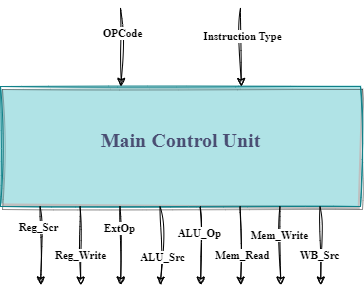

The diagram above was exported from draw.io. Its source (the exported page's mxGraphModel, read from the mxfile embedded in the PNG):
<mxGraphModel dx="1000" dy="523" grid="1" gridSize="10" guides="1" tooltips="1" connect="1" arrows="1" fold="1" page="1" pageScale="1" pageWidth="827" pageHeight="1169" background="#FFFFFF" math="0" shadow="0">
  <root>
    <mxCell id="0" />
    <mxCell id="1" parent="0" />
    <mxCell id="4W6V-Uo5O4JYEqD7uf6B-1" value="" style="rounded=0;whiteSpace=wrap;html=1;fillColor=#b0e3e6;strokeColor=#0e8088;gradientColor=#B0E3E6;sketch=1;curveFitting=1;jiggle=2;glass=0;shadow=1;" vertex="1" parent="1">
      <mxGeometry x="200" y="200" width="360" height="120" as="geometry" />
    </mxCell>
    <mxCell id="4W6V-Uo5O4JYEqD7uf6B-2" value="&lt;h3 style=&quot;line-height: 120%;&quot;&gt;&lt;b&gt;&lt;font color=&quot;#4a4e73&quot; style=&quot;font-size: 20px;&quot; face=&quot;Times New Roman&quot;&gt;Main Control Unit&lt;/font&gt;&lt;/b&gt;&lt;/h3&gt;" style="text;html=1;align=center;verticalAlign=middle;resizable=0;points=[];autosize=1;strokeColor=none;fillColor=none;sketch=1;curveFitting=1;jiggle=2;rounded=0;" vertex="1" parent="1">
      <mxGeometry x="290" y="225" width="180" height="60" as="geometry" />
    </mxCell>
    <mxCell id="4W6V-Uo5O4JYEqD7uf6B-15" value="" style="endArrow=classic;html=1;rounded=0;entryX=0.319;entryY=-0.012;entryDx=0;entryDy=0;entryPerimeter=0;sketch=1;curveFitting=1;jiggle=2;" edge="1" parent="1">
      <mxGeometry relative="1" as="geometry">
        <mxPoint x="239.5" y="320" as="sourcePoint" />
        <mxPoint x="240.28999999999996" y="398.55999999999995" as="targetPoint" />
      </mxGeometry>
    </mxCell>
    <mxCell id="4W6V-Uo5O4JYEqD7uf6B-27" value="&lt;b&gt;&lt;font face=&quot;Times New Roman&quot;&gt;Reg_Scr&lt;/font&gt;&lt;/b&gt;" style="edgeLabel;html=1;align=center;verticalAlign=middle;resizable=0;points=[];sketch=1;curveFitting=1;jiggle=2;rounded=0;" vertex="1" connectable="0" parent="4W6V-Uo5O4JYEqD7uf6B-15">
      <mxGeometry x="-0.4608" y="-2" relative="1" as="geometry">
        <mxPoint as="offset" />
      </mxGeometry>
    </mxCell>
    <mxCell id="4W6V-Uo5O4JYEqD7uf6B-16" value="" style="endArrow=classic;html=1;rounded=0;entryX=0.319;entryY=-0.012;entryDx=0;entryDy=0;entryPerimeter=0;sketch=1;curveFitting=1;jiggle=2;" edge="1" parent="1">
      <mxGeometry relative="1" as="geometry">
        <mxPoint x="279.5" y="320" as="sourcePoint" />
        <mxPoint x="280.28999999999996" y="398.55999999999995" as="targetPoint" />
      </mxGeometry>
    </mxCell>
    <mxCell id="4W6V-Uo5O4JYEqD7uf6B-31" value="&lt;b&gt;&lt;font face=&quot;Times New Roman&quot;&gt;Reg_Write&lt;/font&gt;&lt;/b&gt;" style="edgeLabel;html=1;align=center;verticalAlign=middle;resizable=0;points=[];sketch=1;curveFitting=1;jiggle=2;rounded=0;" vertex="1" connectable="0" parent="4W6V-Uo5O4JYEqD7uf6B-16">
      <mxGeometry x="0.227" relative="1" as="geometry">
        <mxPoint as="offset" />
      </mxGeometry>
    </mxCell>
    <mxCell id="4W6V-Uo5O4JYEqD7uf6B-17" value="" style="endArrow=classic;html=1;rounded=0;entryX=0.319;entryY=-0.012;entryDx=0;entryDy=0;entryPerimeter=0;sketch=1;curveFitting=1;jiggle=2;" edge="1" parent="1">
      <mxGeometry relative="1" as="geometry">
        <mxPoint x="319.5" y="320" as="sourcePoint" />
        <mxPoint x="320.28999999999996" y="398.55999999999995" as="targetPoint" />
      </mxGeometry>
    </mxCell>
    <mxCell id="4W6V-Uo5O4JYEqD7uf6B-32" value="&lt;font face=&quot;Times New Roman&quot;&gt;&lt;b&gt;ExtOp&lt;/b&gt;&lt;/font&gt;" style="edgeLabel;html=1;align=center;verticalAlign=middle;resizable=0;points=[];sketch=1;curveFitting=1;jiggle=2;rounded=0;" vertex="1" connectable="0" parent="4W6V-Uo5O4JYEqD7uf6B-17">
      <mxGeometry x="-0.4351" y="-1" relative="1" as="geometry">
        <mxPoint as="offset" />
      </mxGeometry>
    </mxCell>
    <mxCell id="4W6V-Uo5O4JYEqD7uf6B-18" value="" style="endArrow=classic;html=1;rounded=0;entryX=0.319;entryY=-0.012;entryDx=0;entryDy=0;entryPerimeter=0;sketch=1;curveFitting=1;jiggle=2;" edge="1" parent="1">
      <mxGeometry relative="1" as="geometry">
        <mxPoint x="359.5" y="320" as="sourcePoint" />
        <mxPoint x="360.28999999999996" y="398.55999999999995" as="targetPoint" />
      </mxGeometry>
    </mxCell>
    <mxCell id="4W6V-Uo5O4JYEqD7uf6B-33" value="&lt;b&gt;&lt;font face=&quot;Times New Roman&quot;&gt;ALU_Src&lt;/font&gt;&lt;/b&gt;" style="edgeLabel;html=1;align=center;verticalAlign=middle;resizable=0;points=[];sketch=1;curveFitting=1;jiggle=2;rounded=0;" vertex="1" connectable="0" parent="4W6V-Uo5O4JYEqD7uf6B-18">
      <mxGeometry x="-0.0015" y="2" relative="1" as="geometry">
        <mxPoint y="11" as="offset" />
      </mxGeometry>
    </mxCell>
    <mxCell id="4W6V-Uo5O4JYEqD7uf6B-19" value="" style="endArrow=classic;html=1;rounded=0;entryX=0.319;entryY=-0.012;entryDx=0;entryDy=0;entryPerimeter=0;sketch=1;curveFitting=1;jiggle=2;" edge="1" parent="1">
      <mxGeometry relative="1" as="geometry">
        <mxPoint x="399.5" y="320" as="sourcePoint" />
        <mxPoint x="400.28999999999996" y="398.55999999999995" as="targetPoint" />
      </mxGeometry>
    </mxCell>
    <mxCell id="4W6V-Uo5O4JYEqD7uf6B-34" value="&lt;b&gt;&lt;font face=&quot;Times New Roman&quot;&gt;ALU_Op&lt;/font&gt;&lt;/b&gt;" style="edgeLabel;html=1;align=center;verticalAlign=middle;resizable=0;points=[];sketch=1;curveFitting=1;jiggle=2;rounded=0;" vertex="1" connectable="0" parent="4W6V-Uo5O4JYEqD7uf6B-19">
      <mxGeometry x="-0.3332" y="-1" relative="1" as="geometry">
        <mxPoint as="offset" />
      </mxGeometry>
    </mxCell>
    <mxCell id="4W6V-Uo5O4JYEqD7uf6B-20" value="" style="endArrow=classic;html=1;rounded=0;entryX=0.319;entryY=-0.012;entryDx=0;entryDy=0;entryPerimeter=0;sketch=1;curveFitting=1;jiggle=2;" edge="1" parent="1">
      <mxGeometry relative="1" as="geometry">
        <mxPoint x="439.5" y="320" as="sourcePoint" />
        <mxPoint x="440.28999999999996" y="398.55999999999995" as="targetPoint" />
      </mxGeometry>
    </mxCell>
    <mxCell id="4W6V-Uo5O4JYEqD7uf6B-35" value="&lt;font face=&quot;Times New Roman&quot;&gt;&lt;b&gt;Mem_Read&lt;/b&gt;&lt;/font&gt;" style="edgeLabel;html=1;align=center;verticalAlign=middle;resizable=0;points=[];sketch=1;curveFitting=1;jiggle=2;rounded=0;" vertex="1" connectable="0" parent="4W6V-Uo5O4JYEqD7uf6B-20">
      <mxGeometry x="0.2276" y="2" relative="1" as="geometry">
        <mxPoint as="offset" />
      </mxGeometry>
    </mxCell>
    <mxCell id="4W6V-Uo5O4JYEqD7uf6B-21" value="" style="endArrow=classic;html=1;rounded=0;entryX=0.319;entryY=-0.012;entryDx=0;entryDy=0;entryPerimeter=0;sketch=1;curveFitting=1;jiggle=2;" edge="1" parent="1">
      <mxGeometry relative="1" as="geometry">
        <mxPoint x="479.5" y="320" as="sourcePoint" />
        <mxPoint x="480.28999999999996" y="398.55999999999995" as="targetPoint" />
      </mxGeometry>
    </mxCell>
    <mxCell id="4W6V-Uo5O4JYEqD7uf6B-36" value="&lt;b&gt;&lt;font face=&quot;Times New Roman&quot;&gt;Mem_Write&lt;/font&gt;&lt;/b&gt;" style="edgeLabel;html=1;align=center;verticalAlign=middle;resizable=0;points=[];sketch=1;curveFitting=1;jiggle=2;rounded=0;" vertex="1" connectable="0" parent="4W6V-Uo5O4JYEqD7uf6B-21">
      <mxGeometry x="-0.2823" y="-1" relative="1" as="geometry">
        <mxPoint as="offset" />
      </mxGeometry>
    </mxCell>
    <mxCell id="4W6V-Uo5O4JYEqD7uf6B-22" value="" style="endArrow=classic;html=1;rounded=0;entryX=0.319;entryY=-0.012;entryDx=0;entryDy=0;entryPerimeter=0;sketch=1;curveFitting=1;jiggle=2;" edge="1" parent="1">
      <mxGeometry relative="1" as="geometry">
        <mxPoint x="519.5" y="320" as="sourcePoint" />
        <mxPoint x="520.29" y="398.55999999999995" as="targetPoint" />
      </mxGeometry>
    </mxCell>
    <mxCell id="4W6V-Uo5O4JYEqD7uf6B-38" value="&lt;b&gt;&lt;font face=&quot;Times New Roman&quot;&gt;WB_Src&lt;/font&gt;&lt;/b&gt;" style="edgeLabel;html=1;align=center;verticalAlign=middle;resizable=0;points=[];sketch=1;curveFitting=1;jiggle=2;rounded=0;" vertex="1" connectable="0" parent="4W6V-Uo5O4JYEqD7uf6B-22">
      <mxGeometry x="0.2268" y="-1" relative="1" as="geometry">
        <mxPoint as="offset" />
      </mxGeometry>
    </mxCell>
    <mxCell id="4W6V-Uo5O4JYEqD7uf6B-23" value="" style="endArrow=classic;html=1;rounded=0;entryX=0.319;entryY=-0.012;entryDx=0;entryDy=0;entryPerimeter=0;sketch=1;curveFitting=1;jiggle=2;" edge="1" parent="1">
      <mxGeometry relative="1" as="geometry">
        <mxPoint x="320" y="121.44" as="sourcePoint" />
        <mxPoint x="320.78999999999996" y="199.99999999999994" as="targetPoint" />
      </mxGeometry>
    </mxCell>
    <mxCell id="4W6V-Uo5O4JYEqD7uf6B-25" value="OPCode" style="edgeLabel;html=1;align=center;verticalAlign=middle;resizable=0;points=[];fontStyle=1;fontFamily=Times New Roman;sketch=1;curveFitting=1;jiggle=2;rounded=0;" vertex="1" connectable="0" parent="4W6V-Uo5O4JYEqD7uf6B-23">
      <mxGeometry x="-0.3695" y="1" relative="1" as="geometry">
        <mxPoint as="offset" />
      </mxGeometry>
    </mxCell>
    <mxCell id="4W6V-Uo5O4JYEqD7uf6B-24" value="" style="endArrow=classic;html=1;rounded=0;entryX=0.319;entryY=-0.012;entryDx=0;entryDy=0;entryPerimeter=0;sketch=1;curveFitting=1;jiggle=2;" edge="1" parent="1">
      <mxGeometry relative="1" as="geometry">
        <mxPoint x="440" y="121.44" as="sourcePoint" />
        <mxPoint x="440.78999999999996" y="199.99999999999994" as="targetPoint" />
      </mxGeometry>
    </mxCell>
    <mxCell id="4W6V-Uo5O4JYEqD7uf6B-26" value="&lt;span&gt;Instruction Type&lt;/span&gt;" style="edgeLabel;html=1;align=center;verticalAlign=middle;resizable=0;points=[];fontFamily=Times New Roman;fontStyle=1;sketch=1;curveFitting=1;jiggle=2;rounded=0;" vertex="1" connectable="0" parent="4W6V-Uo5O4JYEqD7uf6B-24">
      <mxGeometry x="-0.2931" y="1" relative="1" as="geometry">
        <mxPoint as="offset" />
      </mxGeometry>
    </mxCell>
  </root>
</mxGraphModel>